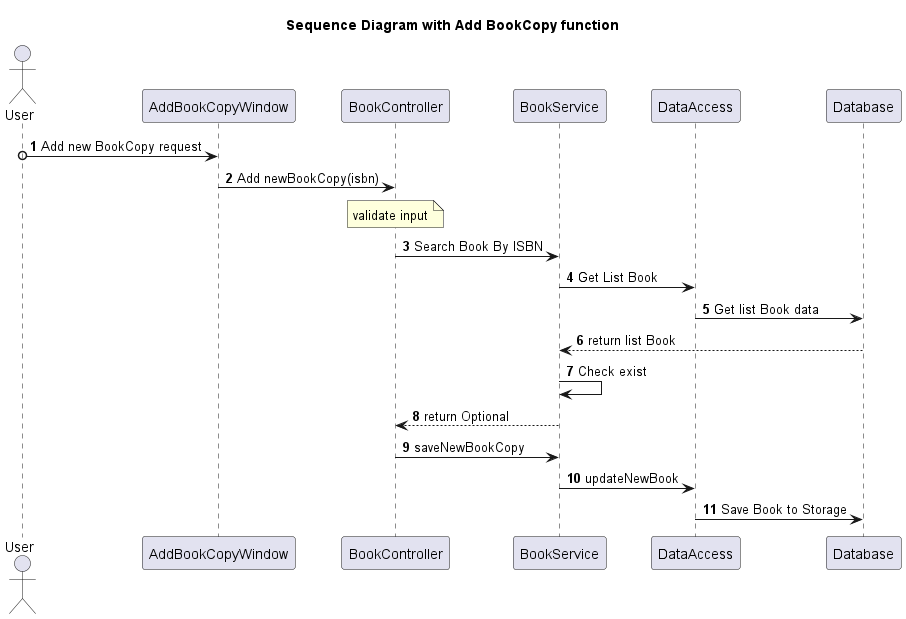

The diagram above was rendered by PlantUML. Its source (embedded in the PNG):
@startuml

title Sequence Diagram with Add BookCopy function

autonumber 1 1

actor User
participant "AddBookCopyWindow" as bw
participant "BookController" as bc
participant "BookService" as bs
participant "DataAccess" as da
participant "Database" as db

User o-> bw: Add new BookCopy request
bw -> bc: Add newBookCopy(isbn)
note over bc: validate input
bc -> bs: Search Book By ISBN
bs -> da: Get List Book
da -> db: Get list Book data
db --> bs: return list Book
bs -> bs: Check exist
bs --> bc: return Optional
bc -> bs: saveNewBookCopy
bs -> da: updateNewBook
da -> db: Save Book to Storage

@enduml